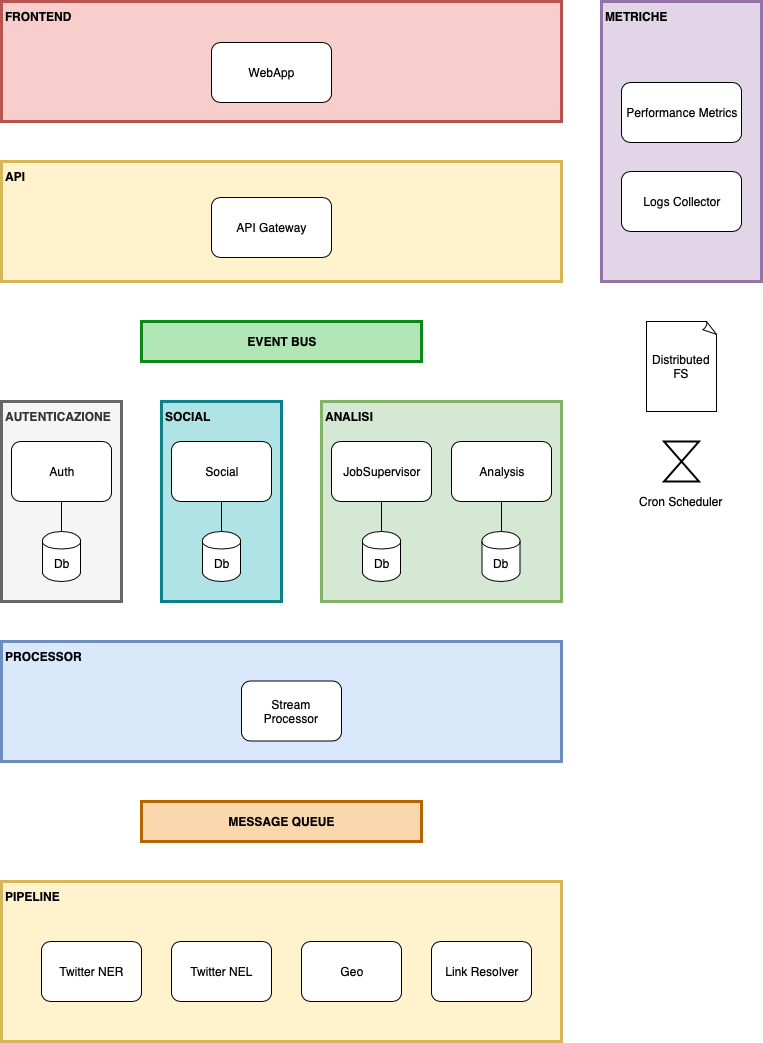

The diagram above was exported from draw.io. Its source (the exported page's mxGraphModel, read from the mxfile embedded in the PNG):
<mxGraphModel dx="847" dy="764" grid="1" gridSize="10" guides="1" tooltips="1" connect="1" arrows="1" fold="1" page="1" pageScale="1" pageWidth="827" pageHeight="1169" math="0" shadow="0">
  <root>
    <mxCell id="0" />
    <mxCell id="1" parent="0" />
    <mxCell id="l0RRSz4593Z0yC1gEb19-1" value="FRONTEND" style="rounded=0;whiteSpace=wrap;html=1;strokeWidth=3;fillColor=#f8cecc;strokeColor=#b85450;align=left;verticalAlign=top;fontStyle=1" parent="1" vertex="1">
      <mxGeometry x="40" y="40" width="560" height="120" as="geometry" />
    </mxCell>
    <mxCell id="l0RRSz4593Z0yC1gEb19-2" value="METRICHE" style="rounded=0;whiteSpace=wrap;html=1;strokeWidth=3;fillColor=#e1d5e7;strokeColor=#9673a6;align=left;verticalAlign=top;fontStyle=1" parent="1" vertex="1">
      <mxGeometry x="640" y="40" width="160" height="280" as="geometry" />
    </mxCell>
    <mxCell id="l0RRSz4593Z0yC1gEb19-3" value="API" style="rounded=0;whiteSpace=wrap;html=1;strokeWidth=3;fillColor=#fff2cc;strokeColor=#d6b656;align=left;verticalAlign=top;fontStyle=1" parent="1" vertex="1">
      <mxGeometry x="40" y="200" width="560" height="120" as="geometry" />
    </mxCell>
    <mxCell id="l0RRSz4593Z0yC1gEb19-4" value="AUTENTICAZIONE" style="rounded=0;whiteSpace=wrap;html=1;strokeWidth=3;fillColor=#f5f5f5;strokeColor=#666666;fontColor=#333333;align=left;verticalAlign=top;fontStyle=1" parent="1" vertex="1">
      <mxGeometry x="40" y="440" width="120" height="200" as="geometry" />
    </mxCell>
    <mxCell id="l0RRSz4593Z0yC1gEb19-5" value="SOCIAL" style="rounded=0;whiteSpace=wrap;html=1;strokeWidth=3;fillColor=#b0e3e6;strokeColor=#0e8088;align=left;verticalAlign=top;fontStyle=1" parent="1" vertex="1">
      <mxGeometry x="200" y="440" width="120" height="200" as="geometry" />
    </mxCell>
    <mxCell id="l0RRSz4593Z0yC1gEb19-6" value="ANALISI" style="rounded=0;whiteSpace=wrap;html=1;strokeWidth=3;fillColor=#d5e8d4;strokeColor=#82b366;align=left;verticalAlign=top;fontStyle=1" parent="1" vertex="1">
      <mxGeometry x="360" y="440" width="240" height="200" as="geometry" />
    </mxCell>
    <mxCell id="l0RRSz4593Z0yC1gEb19-7" value="PROCESSOR" style="rounded=0;whiteSpace=wrap;html=1;strokeWidth=3;fillColor=#dae8fc;strokeColor=#6c8ebf;align=left;verticalAlign=top;fontStyle=1" parent="1" vertex="1">
      <mxGeometry x="40" y="680" width="560" height="120" as="geometry" />
    </mxCell>
    <mxCell id="l0RRSz4593Z0yC1gEb19-8" value="PIPELINE" style="rounded=0;whiteSpace=wrap;html=1;strokeWidth=3;fillColor=#fff2cc;strokeColor=#d6b656;align=left;verticalAlign=top;fontStyle=1" parent="1" vertex="1">
      <mxGeometry x="40" y="920" width="560" height="160" as="geometry" />
    </mxCell>
    <mxCell id="-GatvtfS3Dpc1d0veNlF-1" value="WebApp" style="rounded=1;whiteSpace=wrap;html=1;align=center;" parent="1" vertex="1">
      <mxGeometry x="250" y="81" width="120" height="60" as="geometry" />
    </mxCell>
    <mxCell id="-GatvtfS3Dpc1d0veNlF-2" value="API Gateway" style="rounded=1;whiteSpace=wrap;html=1;align=center;" parent="1" vertex="1">
      <mxGeometry x="250" y="236" width="120" height="60" as="geometry" />
    </mxCell>
    <mxCell id="-GatvtfS3Dpc1d0veNlF-3" value="Auth" style="rounded=1;whiteSpace=wrap;html=1;align=center;" parent="1" vertex="1">
      <mxGeometry x="50" y="480" width="100" height="60" as="geometry" />
    </mxCell>
    <mxCell id="-GatvtfS3Dpc1d0veNlF-4" value="Social" style="rounded=1;whiteSpace=wrap;html=1;align=center;" parent="1" vertex="1">
      <mxGeometry x="210" y="480" width="100" height="60" as="geometry" />
    </mxCell>
    <mxCell id="-GatvtfS3Dpc1d0veNlF-5" value="JobSupervisor" style="rounded=1;whiteSpace=wrap;html=1;align=center;" parent="1" vertex="1">
      <mxGeometry x="370" y="480" width="100" height="60" as="geometry" />
    </mxCell>
    <mxCell id="-GatvtfS3Dpc1d0veNlF-6" value="Analysis" style="rounded=1;whiteSpace=wrap;html=1;align=center;" parent="1" vertex="1">
      <mxGeometry x="490" y="480" width="100" height="60" as="geometry" />
    </mxCell>
    <mxCell id="-GatvtfS3Dpc1d0veNlF-7" value="Stream Processor" style="rounded=1;whiteSpace=wrap;html=1;align=center;" parent="1" vertex="1">
      <mxGeometry x="280" y="719.5" width="100" height="60" as="geometry" />
    </mxCell>
    <mxCell id="-GatvtfS3Dpc1d0veNlF-8" value="Twitter NER" style="rounded=1;whiteSpace=wrap;html=1;align=center;" parent="1" vertex="1">
      <mxGeometry x="80" y="980" width="100" height="60" as="geometry" />
    </mxCell>
    <mxCell id="-GatvtfS3Dpc1d0veNlF-9" value="Twitter NEL" style="rounded=1;whiteSpace=wrap;html=1;align=center;" parent="1" vertex="1">
      <mxGeometry x="210" y="980" width="100" height="60" as="geometry" />
    </mxCell>
    <mxCell id="-GatvtfS3Dpc1d0veNlF-10" value="Geo" style="rounded=1;whiteSpace=wrap;html=1;align=center;" parent="1" vertex="1">
      <mxGeometry x="340" y="980" width="100" height="60" as="geometry" />
    </mxCell>
    <mxCell id="-GatvtfS3Dpc1d0veNlF-11" value="Link Resolver" style="rounded=1;whiteSpace=wrap;html=1;align=center;" parent="1" vertex="1">
      <mxGeometry x="470" y="980" width="100" height="60" as="geometry" />
    </mxCell>
    <mxCell id="yr30VI8no2_BkcqCBzii-7" style="edgeStyle=orthogonalEdgeStyle;rounded=0;orthogonalLoop=1;jettySize=auto;html=1;exitX=0.5;exitY=0;exitDx=0;exitDy=0;endArrow=none;endFill=0;" edge="1" parent="1" source="-GatvtfS3Dpc1d0veNlF-12" target="-GatvtfS3Dpc1d0veNlF-3">
      <mxGeometry relative="1" as="geometry" />
    </mxCell>
    <mxCell id="-GatvtfS3Dpc1d0veNlF-12" value="Db" style="shape=cylinder;whiteSpace=wrap;html=1;boundedLbl=1;backgroundOutline=1;align=center;" parent="1" vertex="1">
      <mxGeometry x="81" y="570" width="38" height="50" as="geometry" />
    </mxCell>
    <mxCell id="yr30VI8no2_BkcqCBzii-10" style="edgeStyle=orthogonalEdgeStyle;rounded=0;orthogonalLoop=1;jettySize=auto;html=1;exitX=0.5;exitY=0;exitDx=0;exitDy=0;entryX=0.5;entryY=1;entryDx=0;entryDy=0;endArrow=none;endFill=0;" edge="1" parent="1" source="-GatvtfS3Dpc1d0veNlF-13" target="-GatvtfS3Dpc1d0veNlF-6">
      <mxGeometry relative="1" as="geometry" />
    </mxCell>
    <mxCell id="-GatvtfS3Dpc1d0veNlF-13" value="Db" style="shape=cylinder;whiteSpace=wrap;html=1;boundedLbl=1;backgroundOutline=1;align=center;" parent="1" vertex="1">
      <mxGeometry x="520.5" y="570" width="38" height="50" as="geometry" />
    </mxCell>
    <mxCell id="yr30VI8no2_BkcqCBzii-9" style="edgeStyle=orthogonalEdgeStyle;rounded=0;orthogonalLoop=1;jettySize=auto;html=1;exitX=0.5;exitY=0;exitDx=0;exitDy=0;entryX=0.5;entryY=1;entryDx=0;entryDy=0;endArrow=none;endFill=0;" edge="1" parent="1" source="-GatvtfS3Dpc1d0veNlF-14" target="-GatvtfS3Dpc1d0veNlF-5">
      <mxGeometry relative="1" as="geometry" />
    </mxCell>
    <mxCell id="-GatvtfS3Dpc1d0veNlF-14" value="Db" style="shape=cylinder;whiteSpace=wrap;html=1;boundedLbl=1;backgroundOutline=1;align=center;" parent="1" vertex="1">
      <mxGeometry x="401" y="570" width="38" height="50" as="geometry" />
    </mxCell>
    <mxCell id="yr30VI8no2_BkcqCBzii-8" style="edgeStyle=orthogonalEdgeStyle;rounded=0;orthogonalLoop=1;jettySize=auto;html=1;exitX=0.5;exitY=0;exitDx=0;exitDy=0;entryX=0.5;entryY=1;entryDx=0;entryDy=0;endArrow=none;endFill=0;" edge="1" parent="1" source="-GatvtfS3Dpc1d0veNlF-15" target="-GatvtfS3Dpc1d0veNlF-4">
      <mxGeometry relative="1" as="geometry" />
    </mxCell>
    <mxCell id="-GatvtfS3Dpc1d0veNlF-15" value="Db" style="shape=cylinder;whiteSpace=wrap;html=1;boundedLbl=1;backgroundOutline=1;align=center;" parent="1" vertex="1">
      <mxGeometry x="241" y="570" width="38" height="50" as="geometry" />
    </mxCell>
    <mxCell id="-GatvtfS3Dpc1d0veNlF-16" style="edgeStyle=orthogonalEdgeStyle;rounded=0;orthogonalLoop=1;jettySize=auto;html=1;exitX=0.5;exitY=1;exitDx=0;exitDy=0;" parent="1" source="l0RRSz4593Z0yC1gEb19-7" target="l0RRSz4593Z0yC1gEb19-7" edge="1">
      <mxGeometry relative="1" as="geometry" />
    </mxCell>
    <mxCell id="-GatvtfS3Dpc1d0veNlF-19" value="Distributed FS" style="whiteSpace=wrap;html=1;shape=mxgraph.basic.document;align=center;" parent="1" vertex="1">
      <mxGeometry x="685" y="360" width="70" height="90" as="geometry" />
    </mxCell>
    <mxCell id="yr30VI8no2_BkcqCBzii-1" value="EVENT BUS" style="rounded=0;whiteSpace=wrap;html=1;fillColor=#B1E6B6;strokeColor=#0C8819;strokeWidth=3;fontStyle=1" vertex="1" parent="1">
      <mxGeometry x="180" y="360" width="280" height="40" as="geometry" />
    </mxCell>
    <mxCell id="yr30VI8no2_BkcqCBzii-2" value="Cron Scheduler" style="html=1;shape=mxgraph.sysml.timeEvent;strokeWidth=2;verticalLabelPosition=bottom;verticalAlignment=top;" vertex="1" parent="1">
      <mxGeometry x="702.5" y="480" width="35" height="40" as="geometry" />
    </mxCell>
    <mxCell id="yr30VI8no2_BkcqCBzii-3" value="MESSAGE QUEUE" style="rounded=0;whiteSpace=wrap;html=1;fillColor=#fad7ac;strokeColor=#b46504;strokeWidth=3;fontStyle=1" vertex="1" parent="1">
      <mxGeometry x="180" y="840" width="280" height="40" as="geometry" />
    </mxCell>
    <mxCell id="yr30VI8no2_BkcqCBzii-5" value="Performance Metrics" style="rounded=1;whiteSpace=wrap;html=1;align=center;" vertex="1" parent="1">
      <mxGeometry x="660" y="121" width="120" height="60" as="geometry" />
    </mxCell>
    <mxCell id="yr30VI8no2_BkcqCBzii-6" value="Logs Collector" style="rounded=1;whiteSpace=wrap;html=1;align=center;" vertex="1" parent="1">
      <mxGeometry x="660" y="210" width="120" height="60" as="geometry" />
    </mxCell>
  </root>
</mxGraphModel>